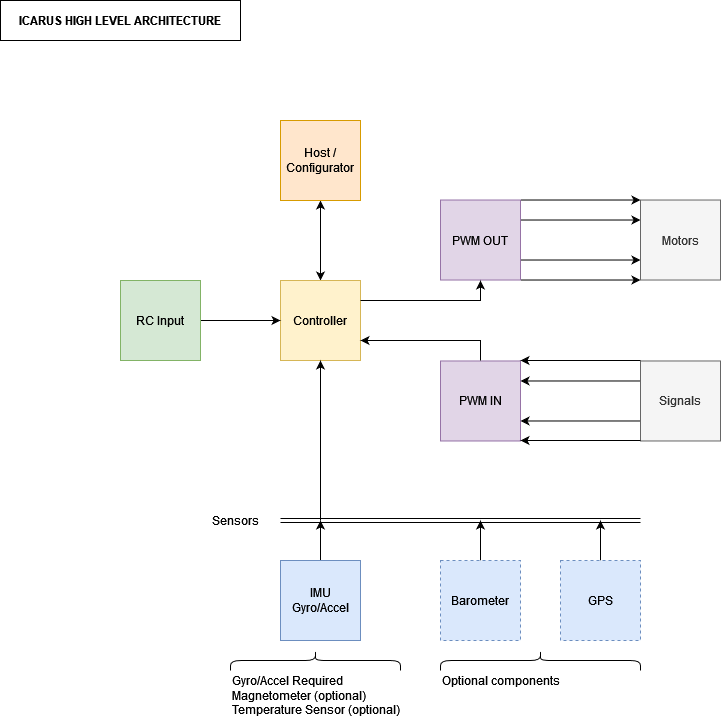

The diagram above was exported from draw.io. Its source (the exported page's mxGraphModel, read from the mxfile embedded in the PNG):
<mxGraphModel dx="2062" dy="1146" grid="1" gridSize="10" guides="1" tooltips="1" connect="1" arrows="1" fold="1" page="1" pageScale="1" pageWidth="850" pageHeight="1100" math="0" shadow="0">
  <root>
    <mxCell id="0" />
    <mxCell id="1" parent="0" />
    <mxCell id="2" style="edgeStyle=orthogonalEdgeStyle;rounded=0;orthogonalLoop=1;jettySize=auto;html=1;entryX=0.5;entryY=1;entryDx=0;entryDy=0;startArrow=classic;startFill=1;endArrow=classic;endFill=1;" parent="1" source="3" target="25" edge="1">
      <mxGeometry relative="1" as="geometry" />
    </mxCell>
    <mxCell id="3" value="Controller" style="rounded=0;whiteSpace=wrap;html=1;fillColor=#fff2cc;strokeColor=#d6b656;" parent="1" vertex="1">
      <mxGeometry x="280" y="280" width="80" height="80" as="geometry" />
    </mxCell>
    <mxCell id="4" value="PWM OUT" style="rounded=0;whiteSpace=wrap;html=1;fillColor=#e1d5e7;strokeColor=#9673a6;" parent="1" vertex="1">
      <mxGeometry x="440" y="199.52" width="80" height="80" as="geometry" />
    </mxCell>
    <mxCell id="5" style="edgeStyle=orthogonalEdgeStyle;rounded=0;orthogonalLoop=1;jettySize=auto;html=1;exitX=1;exitY=0.5;exitDx=0;exitDy=0;entryX=0;entryY=0.5;entryDx=0;entryDy=0;" parent="1" source="6" target="3" edge="1">
      <mxGeometry relative="1" as="geometry" />
    </mxCell>
    <mxCell id="6" value="RC Input" style="rounded=0;whiteSpace=wrap;html=1;fillColor=#d5e8d4;strokeColor=#82b366;" parent="1" vertex="1">
      <mxGeometry x="120" y="280" width="80" height="80" as="geometry" />
    </mxCell>
    <mxCell id="7" style="edgeStyle=orthogonalEdgeStyle;rounded=0;orthogonalLoop=1;jettySize=auto;html=1;startArrow=none;startFill=0;" parent="1" source="8" edge="1">
      <mxGeometry relative="1" as="geometry">
        <mxPoint x="320" y="520" as="targetPoint" />
      </mxGeometry>
    </mxCell>
    <mxCell id="8" value="&lt;div&gt;IMU&lt;/div&gt;Gyro/Accel" style="rounded=0;whiteSpace=wrap;html=1;fillColor=#dae8fc;strokeColor=#6c8ebf;" parent="1" vertex="1">
      <mxGeometry x="280" y="560" width="80" height="80" as="geometry" />
    </mxCell>
    <mxCell id="9" value="" style="endArrow=classic;html=1;exitX=1;exitY=0;exitDx=0;exitDy=0;" parent="1" source="4" edge="1">
      <mxGeometry width="50" height="50" relative="1" as="geometry">
        <mxPoint x="600" y="249.52" as="sourcePoint" />
        <mxPoint x="640" y="199.51999999999998" as="targetPoint" />
      </mxGeometry>
    </mxCell>
    <mxCell id="10" value="" style="endArrow=classic;html=1;exitX=1;exitY=0.25;exitDx=0;exitDy=0;" parent="1" source="4" edge="1">
      <mxGeometry width="50" height="50" relative="1" as="geometry">
        <mxPoint x="530" y="239.52" as="sourcePoint" />
        <mxPoint x="640" y="219.51999999999998" as="targetPoint" />
      </mxGeometry>
    </mxCell>
    <mxCell id="11" value="" style="endArrow=classic;html=1;exitX=1;exitY=1;exitDx=0;exitDy=0;" parent="1" source="4" edge="1">
      <mxGeometry width="50" height="50" relative="1" as="geometry">
        <mxPoint x="610" y="309.52" as="sourcePoint" />
        <mxPoint x="640" y="279.52" as="targetPoint" />
      </mxGeometry>
    </mxCell>
    <mxCell id="12" value="" style="endArrow=classic;html=1;exitX=1;exitY=0.75;exitDx=0;exitDy=0;" parent="1" source="4" edge="1">
      <mxGeometry width="50" height="50" relative="1" as="geometry">
        <mxPoint x="680" y="279.52" as="sourcePoint" />
        <mxPoint x="640" y="259.52" as="targetPoint" />
      </mxGeometry>
    </mxCell>
    <mxCell id="13" style="edgeStyle=orthogonalEdgeStyle;rounded=0;orthogonalLoop=1;jettySize=auto;html=1;startArrow=none;startFill=0;" parent="1" source="14" edge="1">
      <mxGeometry relative="1" as="geometry">
        <mxPoint x="480" y="520" as="targetPoint" />
      </mxGeometry>
    </mxCell>
    <mxCell id="14" value="Barometer" style="rounded=0;whiteSpace=wrap;html=1;dashed=1;fillColor=#dae8fc;strokeColor=#6c8ebf;" parent="1" vertex="1">
      <mxGeometry x="440" y="560" width="80" height="80" as="geometry" />
    </mxCell>
    <mxCell id="15" value="" style="endArrow=none;html=1;shape=link;" parent="1" edge="1">
      <mxGeometry width="50" height="50" relative="1" as="geometry">
        <mxPoint x="280" y="520" as="sourcePoint" />
        <mxPoint x="640" y="520" as="targetPoint" />
      </mxGeometry>
    </mxCell>
    <mxCell id="16" value="" style="endArrow=classic;startArrow=none;html=1;entryX=0.5;entryY=1;entryDx=0;entryDy=0;startFill=0;" parent="1" target="3" edge="1">
      <mxGeometry width="50" height="50" relative="1" as="geometry">
        <mxPoint x="320" y="520" as="sourcePoint" />
        <mxPoint x="350" y="400" as="targetPoint" />
      </mxGeometry>
    </mxCell>
    <mxCell id="17" value="Sensors" style="text;html=1;strokeColor=none;fillColor=none;align=center;verticalAlign=middle;whiteSpace=wrap;rounded=0;dashed=1;" parent="1" vertex="1">
      <mxGeometry x="210" y="510" width="50" height="20" as="geometry" />
    </mxCell>
    <mxCell id="18" value="" style="shape=curlyBracket;whiteSpace=wrap;html=1;rounded=1;flipH=1;direction=south;" parent="1" vertex="1">
      <mxGeometry x="230" y="650" width="170" height="20" as="geometry" />
    </mxCell>
    <mxCell id="19" value="&lt;div&gt;Gyro/Accel Required&lt;/div&gt;&lt;div&gt;Magnetometer (optional)&lt;/div&gt;&lt;div&gt;Temperature Sensor (optional)&lt;br&gt;&lt;/div&gt;" style="text;html=1;strokeColor=none;fillColor=none;align=left;verticalAlign=middle;whiteSpace=wrap;rounded=0;" parent="1" vertex="1">
      <mxGeometry x="230" y="670" width="180" height="50" as="geometry" />
    </mxCell>
    <mxCell id="20" style="edgeStyle=orthogonalEdgeStyle;rounded=0;orthogonalLoop=1;jettySize=auto;html=1;startArrow=none;startFill=0;" parent="1" source="21" edge="1">
      <mxGeometry relative="1" as="geometry">
        <mxPoint x="600" y="520" as="targetPoint" />
      </mxGeometry>
    </mxCell>
    <mxCell id="21" value="GPS" style="rounded=0;whiteSpace=wrap;html=1;dashed=1;fillColor=#dae8fc;strokeColor=#6c8ebf;" parent="1" vertex="1">
      <mxGeometry x="560" y="560" width="80" height="80" as="geometry" />
    </mxCell>
    <mxCell id="22" value="Motors" style="rounded=0;whiteSpace=wrap;html=1;align=center;fillColor=#f5f5f5;strokeColor=#666666;fontColor=#333333;" parent="1" vertex="1">
      <mxGeometry x="640" y="199.52" width="80" height="80" as="geometry" />
    </mxCell>
    <mxCell id="23" value="" style="shape=curlyBracket;whiteSpace=wrap;html=1;rounded=1;flipH=1;direction=south;" parent="1" vertex="1">
      <mxGeometry x="440" y="650" width="200" height="20" as="geometry" />
    </mxCell>
    <mxCell id="24" value="Optional components" style="text;html=1;strokeColor=none;fillColor=none;align=left;verticalAlign=middle;whiteSpace=wrap;rounded=0;" parent="1" vertex="1">
      <mxGeometry x="440" y="670" width="180" height="20" as="geometry" />
    </mxCell>
    <mxCell id="25" value="Host / Configurator" style="whiteSpace=wrap;html=1;aspect=fixed;align=center;fillColor=#ffe6cc;strokeColor=#d79b00;" parent="1" vertex="1">
      <mxGeometry x="280" y="120" width="80" height="80" as="geometry" />
    </mxCell>
    <mxCell id="26" value="&lt;b&gt;ICARUS HIGH LEVEL ARCHITECTURE&lt;/b&gt;" style="rounded=0;whiteSpace=wrap;html=1;fillColor=none;" parent="1" vertex="1">
      <mxGeometry width="240" height="40" as="geometry" />
    </mxCell>
    <mxCell id="27" value="PWM IN" style="rounded=0;whiteSpace=wrap;html=1;fillColor=#e1d5e7;strokeColor=#9673a6;" parent="1" vertex="1">
      <mxGeometry x="440" y="360.48" width="80" height="80" as="geometry" />
    </mxCell>
    <mxCell id="28" value="Signals" style="rounded=0;whiteSpace=wrap;html=1;align=center;fillColor=#f5f5f5;strokeColor=#666666;fontColor=#333333;" parent="1" vertex="1">
      <mxGeometry x="640" y="360.48" width="80" height="80" as="geometry" />
    </mxCell>
    <mxCell id="29" value="" style="endArrow=none;html=1;exitX=1;exitY=1;exitDx=0;exitDy=0;startArrow=classic;startFill=1;endFill=0;" parent="1" edge="1">
      <mxGeometry width="50" height="50" relative="1" as="geometry">
        <mxPoint x="520" y="440" as="sourcePoint" />
        <mxPoint x="640" y="440" as="targetPoint" />
      </mxGeometry>
    </mxCell>
    <mxCell id="30" value="" style="endArrow=none;html=1;exitX=1;exitY=1;exitDx=0;exitDy=0;endFill=0;startArrow=classic;startFill=1;" parent="1" edge="1">
      <mxGeometry width="50" height="50" relative="1" as="geometry">
        <mxPoint x="520" y="360" as="sourcePoint" />
        <mxPoint x="640" y="360" as="targetPoint" />
      </mxGeometry>
    </mxCell>
    <mxCell id="31" value="" style="endArrow=none;html=1;exitX=1;exitY=1;exitDx=0;exitDy=0;startArrow=classic;startFill=1;endFill=0;" parent="1" edge="1">
      <mxGeometry width="50" height="50" relative="1" as="geometry">
        <mxPoint x="520" y="380.48" as="sourcePoint" />
        <mxPoint x="640" y="380.48" as="targetPoint" />
      </mxGeometry>
    </mxCell>
    <mxCell id="32" value="" style="endArrow=none;html=1;exitX=1;exitY=1;exitDx=0;exitDy=0;startArrow=classic;startFill=1;endFill=0;" parent="1" edge="1">
      <mxGeometry width="50" height="50" relative="1" as="geometry">
        <mxPoint x="520" y="420.48" as="sourcePoint" />
        <mxPoint x="640" y="420.48" as="targetPoint" />
      </mxGeometry>
    </mxCell>
    <mxCell id="33" value="" style="endArrow=classic;html=1;exitX=1;exitY=1;exitDx=0;exitDy=0;edgeStyle=orthogonalEdgeStyle;rounded=0;" parent="1" edge="1">
      <mxGeometry width="50" height="50" relative="1" as="geometry">
        <mxPoint x="360" y="300" as="sourcePoint" />
        <mxPoint x="480" y="280" as="targetPoint" />
      </mxGeometry>
    </mxCell>
    <mxCell id="34" value="" style="endArrow=none;html=1;exitX=1;exitY=1;exitDx=0;exitDy=0;edgeStyle=orthogonalEdgeStyle;startArrow=classic;startFill=1;endFill=0;rounded=0;" parent="1" edge="1">
      <mxGeometry width="50" height="50" relative="1" as="geometry">
        <mxPoint x="360" y="340" as="sourcePoint" />
        <mxPoint x="480" y="360" as="targetPoint" />
      </mxGeometry>
    </mxCell>
  </root>
</mxGraphModel>